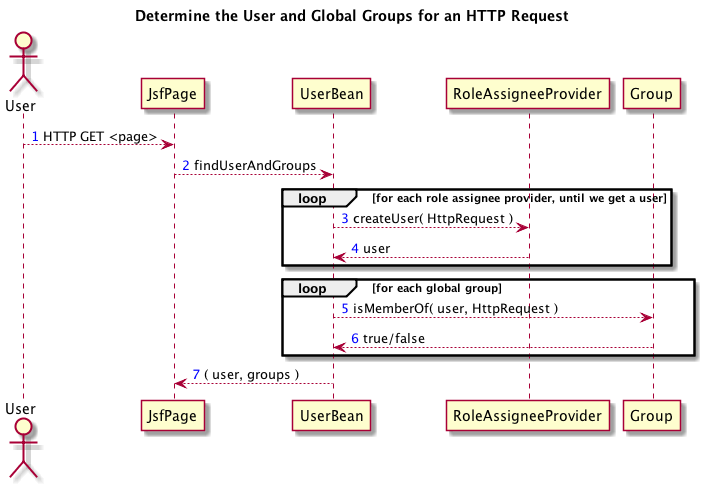

The diagram above was rendered by PlantUML. Its source (embedded in the PNG):
@startuml

title Determine the User and Global Groups for an HTTP Request
autonumber "<font color=blue>"

actor User
participant JsfPage
participant UserBean
participant RoleAssigneeProvider
participant Group

User --> JsfPage: HTTP GET <page>
JsfPage --> UserBean: findUserAndGroups

loop for each role assignee provider, until we get a user
  UserBean --> RoleAssigneeProvider : createUser( HttpRequest )
  RoleAssigneeProvider --> UserBean : user
end loop

loop for each global group
  UserBean --> Group : isMemberOf( user, HttpRequest )
  Group --> UserBean : true/false
end loop

UserBean --> JsfPage: ( user, groups )


@enduml